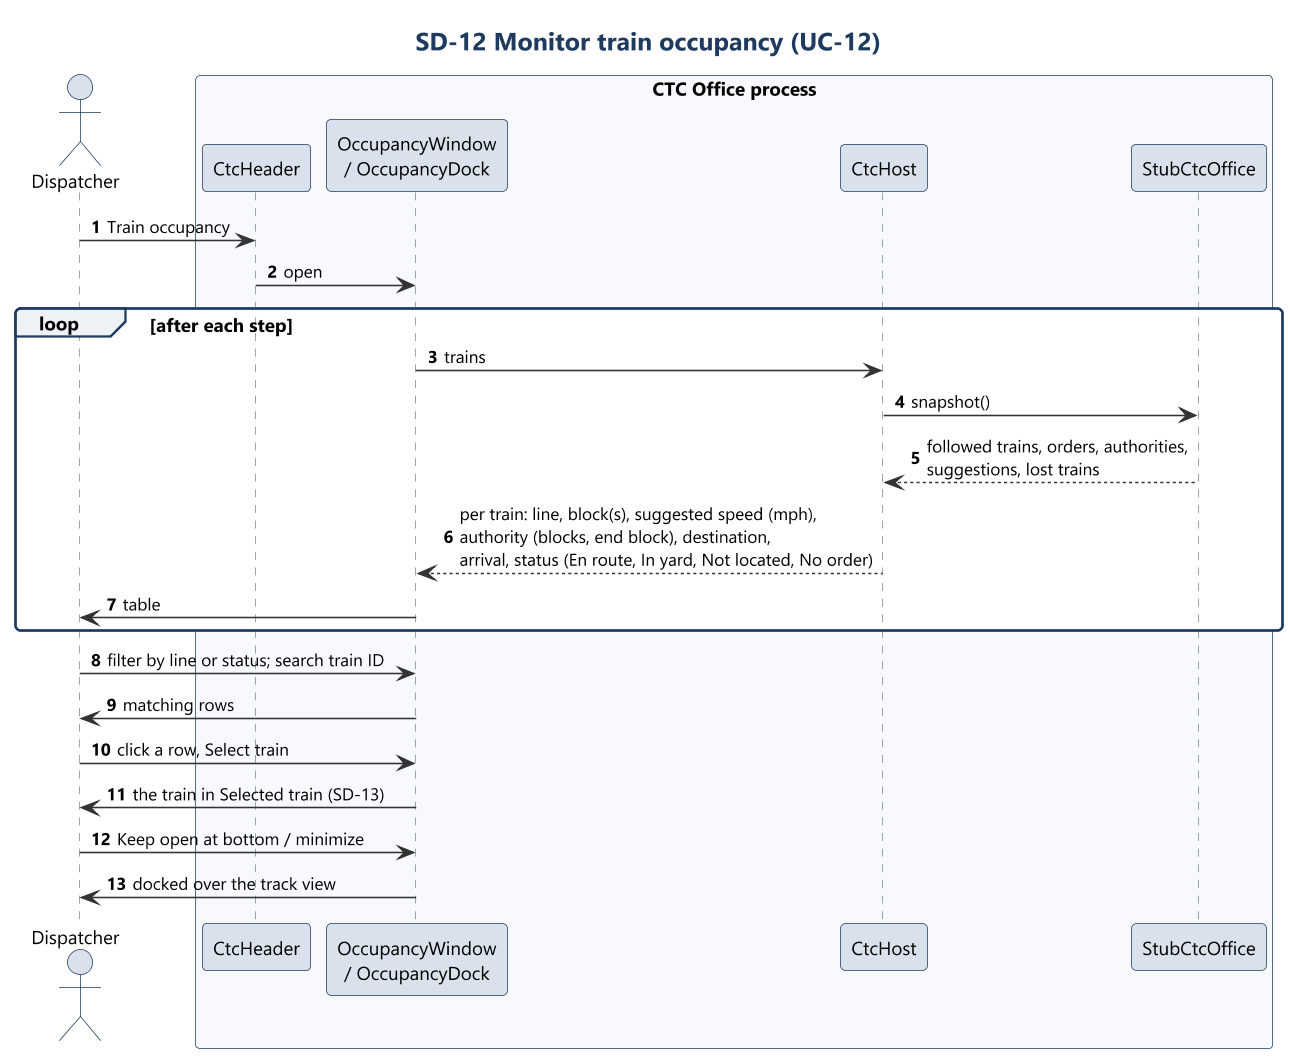

The diagram above was rendered by PlantUML. Its source (embedded in the PNG):
@startuml sd12_occupancy
!include ../style.iuml
title SD-12 Monitor train occupancy (UC-12)
autonumber

actor Dispatcher as D
box "CTC Office process" #F7F9FC
participant "CtcHeader" as Hdr
participant "OccupancyWindow\n/ OccupancyDock" as Occ
participant "CtcHost" as Host
participant "StubCtcOffice" as Model
end box

D -> Hdr : Train occupancy
Hdr -> Occ : open
loop after each step
  Occ -> Host : trains
  Host -> Model : snapshot()
  Model --> Host : followed trains, orders, authorities,\nsuggestions, lost trains
  Host --> Occ : per train: line, block(s), suggested speed (mph),\nauthority (blocks, end block), destination,\narrival, status (En route, In yard, Not located, No order)
  Occ -> D : table
end
D -> Occ : filter by line or status; search train ID
Occ -> D : matching rows
D -> Occ : click a row, Select train
Occ -> D : the train in Selected train (SD-13)
D -> Occ : Keep open at bottom / minimize
Occ -> D : docked over the track view
@enduml